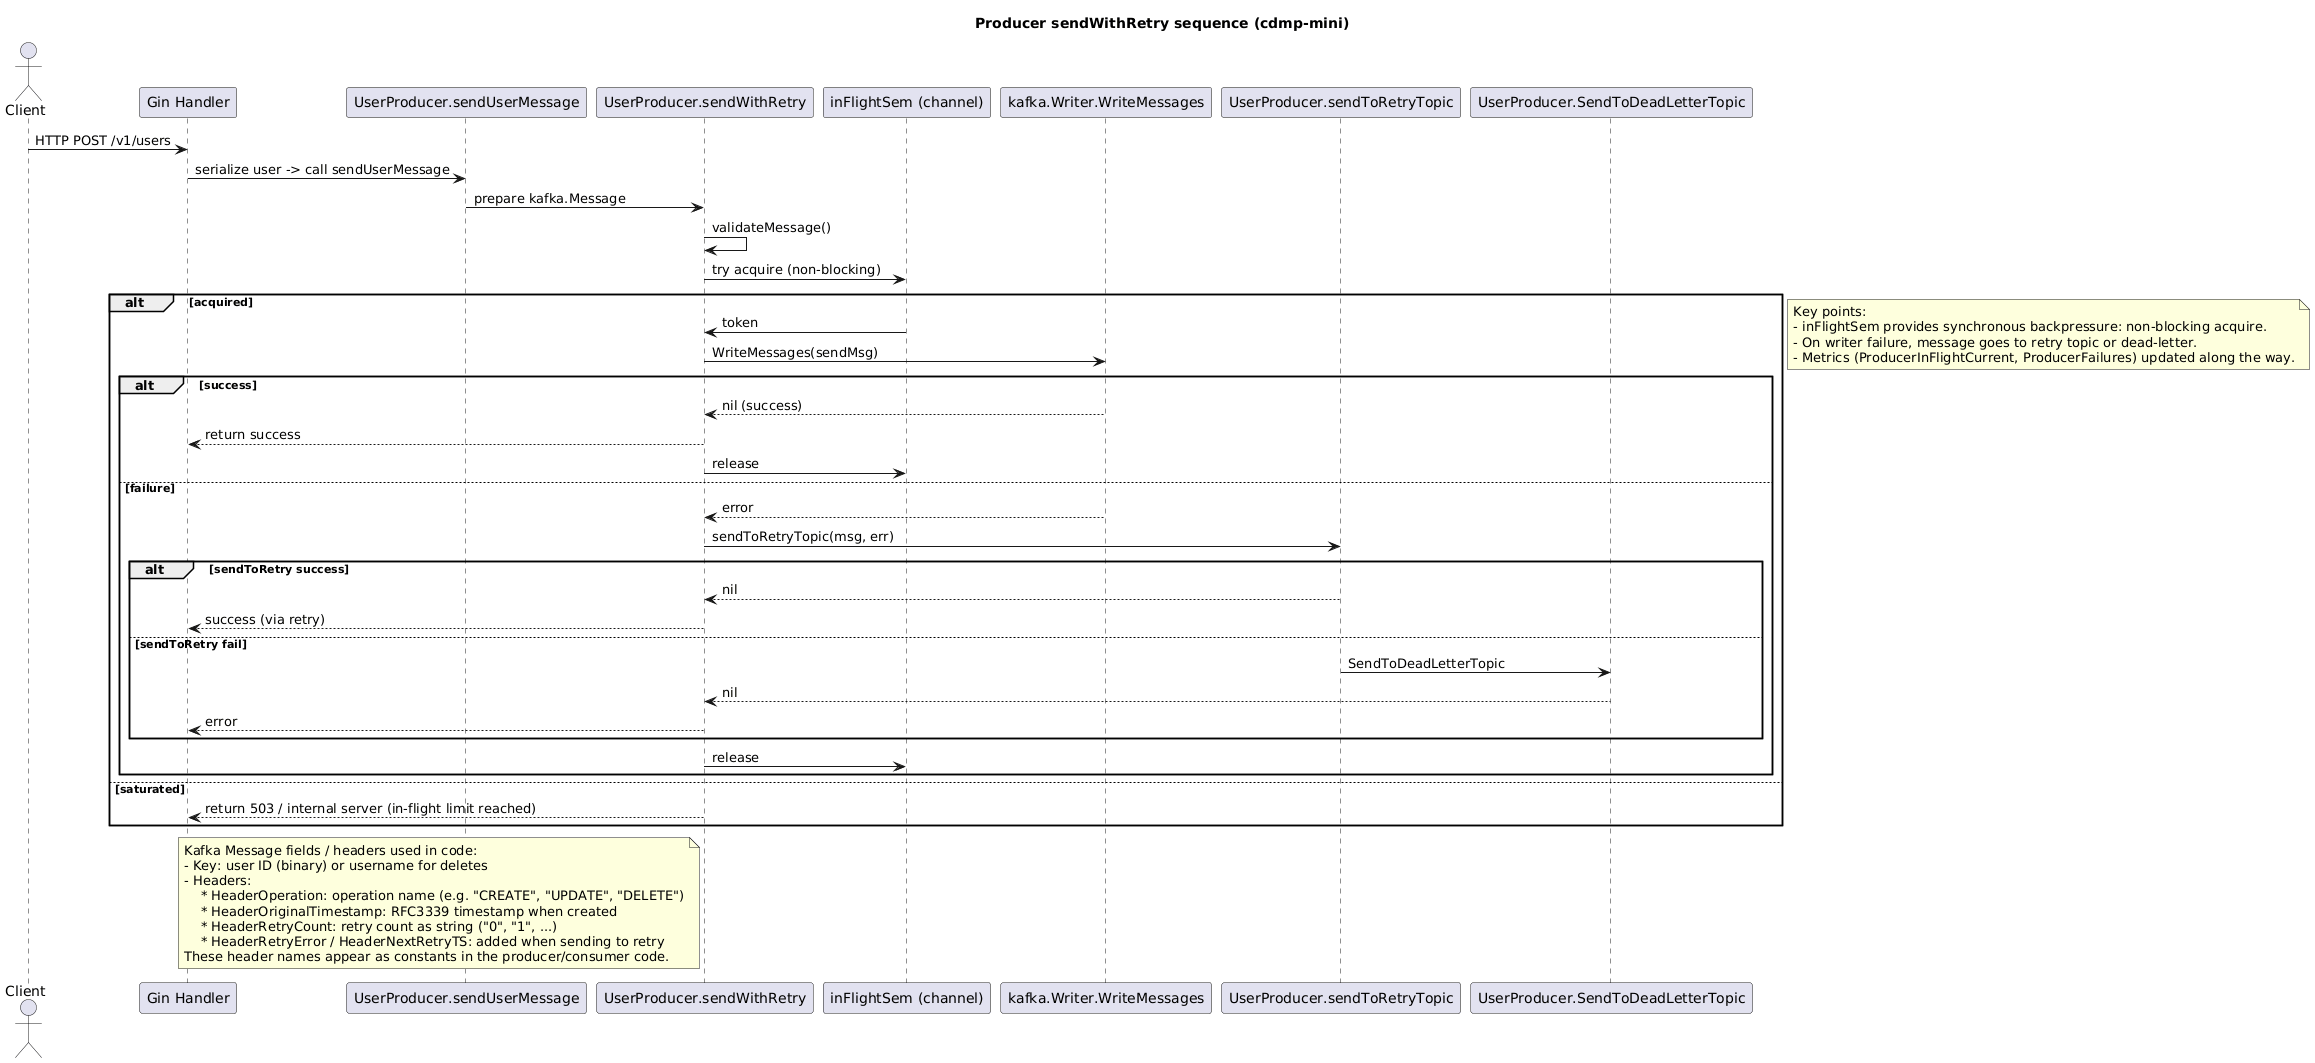

The diagram above was rendered by PlantUML. Its source (embedded in the PNG):
@startuml
title Producer sendWithRetry sequence (cdmp-mini)
actor Client
participant "Gin Handler" as Handler
participant "UserProducer.sendUserMessage" as SendUserMessage
participant "UserProducer.sendWithRetry" as SendWithRetry
participant "inFlightSem (channel)" as InFlight
participant "kafka.Writer.WriteMessages" as KafkaWrite
participant "UserProducer.sendToRetryTopic" as SendRetry
participant "UserProducer.SendToDeadLetterTopic" as DeadLetter

Client -> Handler: HTTP POST /v1/users
Handler -> SendUserMessage: serialize user -> call sendUserMessage
SendUserMessage -> SendWithRetry: prepare kafka.Message
SendWithRetry -> SendWithRetry: validateMessage()
SendWithRetry -> InFlight: try acquire (non-blocking)
alt acquired
    InFlight -> SendWithRetry: token
    SendWithRetry -> KafkaWrite: WriteMessages(sendMsg)
    alt success
        KafkaWrite --> SendWithRetry: nil (success)
        SendWithRetry --> Handler: return success
        SendWithRetry -> InFlight: release
    else failure
        KafkaWrite --> SendWithRetry: error
        SendWithRetry -> SendRetry: sendToRetryTopic(msg, err)
        alt sendToRetry success
            SendRetry --> SendWithRetry: nil
            SendWithRetry --> Handler: success (via retry)
        else sendToRetry fail
            SendRetry -> DeadLetter: SendToDeadLetterTopic
            DeadLetter --> SendWithRetry: nil
            SendWithRetry --> Handler: error
        end
        SendWithRetry -> InFlight: release
    end
else saturated
    SendWithRetry --> Handler: return 503 / internal server (in-flight limit reached)
end

note right
Key points:
- inFlightSem provides synchronous backpressure: non-blocking acquire.
- On writer failure, message goes to retry topic or dead-letter.
- Metrics (ProducerInFlightCurrent, ProducerFailures) updated along the way.
end note

note left of SendWithRetry
Kafka Message fields / headers used in code:
- Key: user ID (binary) or username for deletes
- Headers:
    * HeaderOperation: operation name (e.g. "CREATE", "UPDATE", "DELETE")
    * HeaderOriginalTimestamp: RFC3339 timestamp when created
    * HeaderRetryCount: retry count as string ("0", "1", ...)
    * HeaderRetryError / HeaderNextRetryTS: added when sending to retry
These header names appear as constants in the producer/consumer code.
end note
@enduml